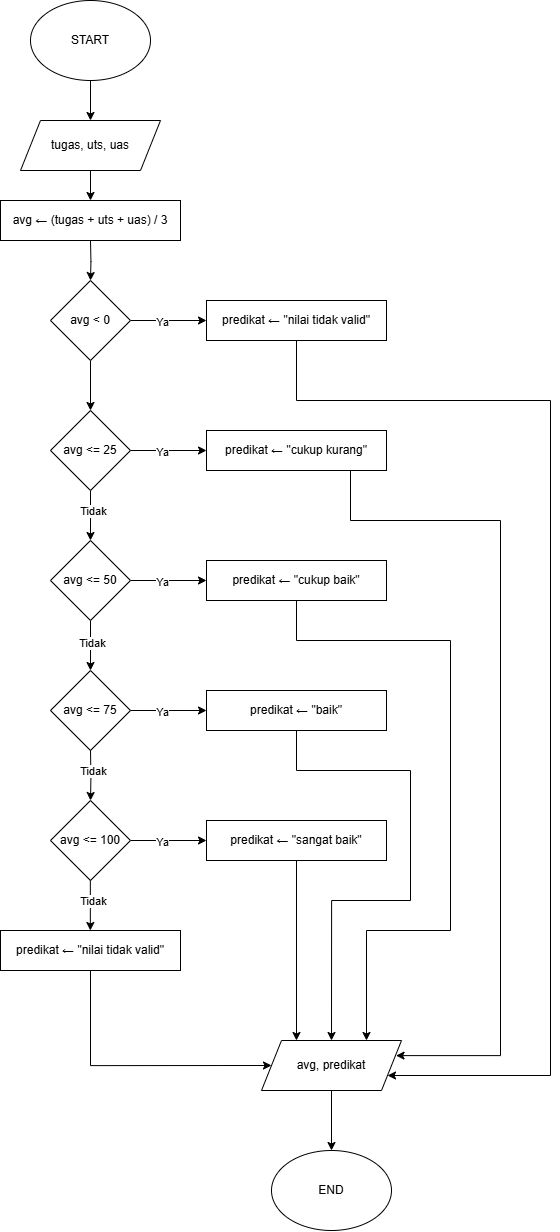

The diagram above was exported from draw.io. Its source (the exported page's mxGraphModel, read from the mxfile embedded in the PNG):
<mxGraphModel dx="1124" dy="1056" grid="1" gridSize="10" guides="1" tooltips="1" connect="1" arrows="1" fold="1" page="1" pageScale="1" pageWidth="827" pageHeight="1299" background="none" math="0" shadow="0">
  <root>
    <mxCell id="0" />
    <mxCell id="1" parent="0" />
    <mxCell id="4erT3ZUYu_DKqHfcm8yE-7" style="edgeStyle=orthogonalEdgeStyle;rounded=0;orthogonalLoop=1;jettySize=auto;html=1;exitX=0.5;exitY=1;exitDx=0;exitDy=0;entryX=0.5;entryY=0;entryDx=0;entryDy=0;" parent="1" source="4erT3ZUYu_DKqHfcm8yE-1" target="4erT3ZUYu_DKqHfcm8yE-5" edge="1">
      <mxGeometry relative="1" as="geometry" />
    </mxCell>
    <mxCell id="4erT3ZUYu_DKqHfcm8yE-1" value="START" style="ellipse;whiteSpace=wrap;html=1;" parent="1" vertex="1">
      <mxGeometry x="80" y="40" width="120" height="80" as="geometry" />
    </mxCell>
    <mxCell id="4erT3ZUYu_DKqHfcm8yE-9" style="edgeStyle=orthogonalEdgeStyle;rounded=0;orthogonalLoop=1;jettySize=auto;html=1;exitX=0.5;exitY=1;exitDx=0;exitDy=0;entryX=0.5;entryY=0;entryDx=0;entryDy=0;" parent="1" source="4erT3ZUYu_DKqHfcm8yE-5" edge="1">
      <mxGeometry relative="1" as="geometry">
        <mxPoint x="140" y="240" as="targetPoint" />
      </mxGeometry>
    </mxCell>
    <mxCell id="4erT3ZUYu_DKqHfcm8yE-5" value="tugas, uts, uas" style="shape=parallelogram;perimeter=parallelogramPerimeter;whiteSpace=wrap;html=1;fixedSize=1;" parent="1" vertex="1">
      <mxGeometry x="70" y="160" width="140" height="50" as="geometry" />
    </mxCell>
    <mxCell id="4erT3ZUYu_DKqHfcm8yE-13" style="edgeStyle=orthogonalEdgeStyle;rounded=0;orthogonalLoop=1;jettySize=auto;html=1;exitX=0.5;exitY=1;exitDx=0;exitDy=0;entryX=0.5;entryY=0;entryDx=0;entryDy=0;" parent="1" target="4erT3ZUYu_DKqHfcm8yE-12" edge="1">
      <mxGeometry relative="1" as="geometry">
        <mxPoint x="140" y="280" as="sourcePoint" />
      </mxGeometry>
    </mxCell>
    <mxCell id="4erT3ZUYu_DKqHfcm8yE-18" style="edgeStyle=orthogonalEdgeStyle;rounded=0;orthogonalLoop=1;jettySize=auto;html=1;exitX=1;exitY=0.5;exitDx=0;exitDy=0;" parent="1" source="4erT3ZUYu_DKqHfcm8yE-12" target="4erT3ZUYu_DKqHfcm8yE-14" edge="1">
      <mxGeometry relative="1" as="geometry" />
    </mxCell>
    <mxCell id="4erT3ZUYu_DKqHfcm8yE-19" value="Ya" style="edgeLabel;html=1;align=center;verticalAlign=middle;resizable=0;points=[];" parent="4erT3ZUYu_DKqHfcm8yE-18" vertex="1" connectable="0">
      <mxGeometry x="-0.174" y="-1" relative="1" as="geometry">
        <mxPoint as="offset" />
      </mxGeometry>
    </mxCell>
    <mxCell id="8" style="edgeStyle=none;html=1;exitX=0.5;exitY=1;exitDx=0;exitDy=0;entryX=0.5;entryY=0;entryDx=0;entryDy=0;" edge="1" parent="1" source="4erT3ZUYu_DKqHfcm8yE-12" target="6">
      <mxGeometry relative="1" as="geometry" />
    </mxCell>
    <mxCell id="4erT3ZUYu_DKqHfcm8yE-12" value="avg &amp;lt; 0" style="rhombus;whiteSpace=wrap;html=1;" parent="1" vertex="1">
      <mxGeometry x="100" y="320" width="80" height="80" as="geometry" />
    </mxCell>
    <mxCell id="4erT3ZUYu_DKqHfcm8yE-98" style="edgeStyle=orthogonalEdgeStyle;rounded=0;orthogonalLoop=1;jettySize=auto;html=1;exitX=0.5;exitY=1;exitDx=0;exitDy=0;entryX=1;entryY=0.25;entryDx=0;entryDy=0;" parent="1" target="4erT3ZUYu_DKqHfcm8yE-66" edge="1">
      <mxGeometry relative="1" as="geometry">
        <Array as="points">
          <mxPoint x="400" y="560" />
          <mxPoint x="550" y="560" />
          <mxPoint x="550" y="1095" />
          <mxPoint x="446" y="1095" />
        </Array>
        <mxPoint x="400" y="500" as="sourcePoint" />
        <mxPoint x="495" y="1095" as="targetPoint" />
      </mxGeometry>
    </mxCell>
    <mxCell id="9" style="edgeStyle=none;html=1;exitX=0.5;exitY=1;exitDx=0;exitDy=0;entryX=1;entryY=0.75;entryDx=0;entryDy=0;rounded=0;curved=0;" edge="1" parent="1" source="4erT3ZUYu_DKqHfcm8yE-14" target="4erT3ZUYu_DKqHfcm8yE-66">
      <mxGeometry relative="1" as="geometry">
        <mxPoint x="470" y="1130" as="targetPoint" />
        <Array as="points">
          <mxPoint x="346" y="440" />
          <mxPoint x="600" y="440" />
          <mxPoint x="600" y="1115" />
        </Array>
      </mxGeometry>
    </mxCell>
    <mxCell id="4erT3ZUYu_DKqHfcm8yE-14" value="predikat ←&amp;nbsp;&quot;nilai tidak valid&quot;" style="rounded=0;whiteSpace=wrap;html=1;" parent="1" vertex="1">
      <mxGeometry x="256" y="340" width="180" height="40" as="geometry" />
    </mxCell>
    <mxCell id="4erT3ZUYu_DKqHfcm8yE-20" style="edgeStyle=orthogonalEdgeStyle;rounded=0;orthogonalLoop=1;jettySize=auto;html=1;exitX=1;exitY=0.5;exitDx=0;exitDy=0;" parent="1" source="4erT3ZUYu_DKqHfcm8yE-22" target="4erT3ZUYu_DKqHfcm8yE-23" edge="1">
      <mxGeometry relative="1" as="geometry" />
    </mxCell>
    <mxCell id="4erT3ZUYu_DKqHfcm8yE-21" value="Ya" style="edgeLabel;html=1;align=center;verticalAlign=middle;resizable=0;points=[];" parent="4erT3ZUYu_DKqHfcm8yE-20" vertex="1" connectable="0">
      <mxGeometry x="-0.174" y="-1" relative="1" as="geometry">
        <mxPoint as="offset" />
      </mxGeometry>
    </mxCell>
    <mxCell id="4erT3ZUYu_DKqHfcm8yE-49" style="edgeStyle=orthogonalEdgeStyle;rounded=0;orthogonalLoop=1;jettySize=auto;html=1;exitX=0.5;exitY=1;exitDx=0;exitDy=0;entryX=0.5;entryY=0;entryDx=0;entryDy=0;" parent="1" source="4erT3ZUYu_DKqHfcm8yE-22" target="4erT3ZUYu_DKqHfcm8yE-47" edge="1">
      <mxGeometry relative="1" as="geometry" />
    </mxCell>
    <mxCell id="4erT3ZUYu_DKqHfcm8yE-51" value="Tidak" style="edgeLabel;html=1;align=center;verticalAlign=middle;resizable=0;points=[];" parent="4erT3ZUYu_DKqHfcm8yE-49" vertex="1" connectable="0">
      <mxGeometry x="-0.08" y="1" relative="1" as="geometry">
        <mxPoint as="offset" />
      </mxGeometry>
    </mxCell>
    <mxCell id="4erT3ZUYu_DKqHfcm8yE-22" value="avg &amp;lt;= 50" style="rhombus;whiteSpace=wrap;html=1;" parent="1" vertex="1">
      <mxGeometry x="100" y="580" width="80" height="80" as="geometry" />
    </mxCell>
    <mxCell id="4erT3ZUYu_DKqHfcm8yE-97" style="edgeStyle=orthogonalEdgeStyle;rounded=0;orthogonalLoop=1;jettySize=auto;html=1;exitX=0.5;exitY=1;exitDx=0;exitDy=0;entryX=0.75;entryY=0;entryDx=0;entryDy=0;" parent="1" source="4erT3ZUYu_DKqHfcm8yE-23" target="4erT3ZUYu_DKqHfcm8yE-66" edge="1">
      <mxGeometry relative="1" as="geometry">
        <Array as="points">
          <mxPoint x="346" y="680" />
          <mxPoint x="500" y="680" />
          <mxPoint x="500" y="970" />
          <mxPoint x="416" y="970" />
        </Array>
      </mxGeometry>
    </mxCell>
    <mxCell id="4erT3ZUYu_DKqHfcm8yE-23" value="predikat ←&amp;nbsp;&quot;cukup baik&quot;" style="rounded=0;whiteSpace=wrap;html=1;" parent="1" vertex="1">
      <mxGeometry x="256" y="600" width="180" height="40" as="geometry" />
    </mxCell>
    <mxCell id="4erT3ZUYu_DKqHfcm8yE-45" style="edgeStyle=orthogonalEdgeStyle;rounded=0;orthogonalLoop=1;jettySize=auto;html=1;exitX=1;exitY=0.5;exitDx=0;exitDy=0;" parent="1" source="4erT3ZUYu_DKqHfcm8yE-47" target="4erT3ZUYu_DKqHfcm8yE-48" edge="1">
      <mxGeometry relative="1" as="geometry" />
    </mxCell>
    <mxCell id="4erT3ZUYu_DKqHfcm8yE-46" value="Ya" style="edgeLabel;html=1;align=center;verticalAlign=middle;resizable=0;points=[];" parent="4erT3ZUYu_DKqHfcm8yE-45" vertex="1" connectable="0">
      <mxGeometry x="-0.174" y="-1" relative="1" as="geometry">
        <mxPoint as="offset" />
      </mxGeometry>
    </mxCell>
    <mxCell id="4erT3ZUYu_DKqHfcm8yE-47" value="avg &amp;lt;= 75" style="rhombus;whiteSpace=wrap;html=1;" parent="1" vertex="1">
      <mxGeometry x="100" y="710" width="80" height="80" as="geometry" />
    </mxCell>
    <mxCell id="4erT3ZUYu_DKqHfcm8yE-94" style="edgeStyle=orthogonalEdgeStyle;rounded=0;orthogonalLoop=1;jettySize=auto;html=1;exitX=0.5;exitY=1;exitDx=0;exitDy=0;entryX=0.5;entryY=0;entryDx=0;entryDy=0;" parent="1" source="4erT3ZUYu_DKqHfcm8yE-48" target="4erT3ZUYu_DKqHfcm8yE-66" edge="1">
      <mxGeometry relative="1" as="geometry">
        <Array as="points">
          <mxPoint x="346" y="810" />
          <mxPoint x="460" y="810" />
          <mxPoint x="460" y="940" />
          <mxPoint x="381" y="940" />
        </Array>
      </mxGeometry>
    </mxCell>
    <mxCell id="4erT3ZUYu_DKqHfcm8yE-48" value="predikat ←&amp;nbsp;&quot;baik&quot;" style="rounded=0;whiteSpace=wrap;html=1;" parent="1" vertex="1">
      <mxGeometry x="256" y="730" width="180" height="40" as="geometry" />
    </mxCell>
    <mxCell id="4erT3ZUYu_DKqHfcm8yE-52" style="edgeStyle=orthogonalEdgeStyle;rounded=0;orthogonalLoop=1;jettySize=auto;html=1;exitX=0.5;exitY=1;exitDx=0;exitDy=0;entryX=0.5;entryY=0;entryDx=0;entryDy=0;" parent="1" target="4erT3ZUYu_DKqHfcm8yE-56" edge="1">
      <mxGeometry relative="1" as="geometry">
        <mxPoint x="140" y="790" as="sourcePoint" />
      </mxGeometry>
    </mxCell>
    <mxCell id="4erT3ZUYu_DKqHfcm8yE-53" value="Tidak" style="edgeLabel;html=1;align=center;verticalAlign=middle;resizable=0;points=[];" parent="4erT3ZUYu_DKqHfcm8yE-52" vertex="1" connectable="0">
      <mxGeometry x="-0.2076" y="2" relative="1" as="geometry">
        <mxPoint as="offset" />
      </mxGeometry>
    </mxCell>
    <mxCell id="4erT3ZUYu_DKqHfcm8yE-54" style="edgeStyle=orthogonalEdgeStyle;rounded=0;orthogonalLoop=1;jettySize=auto;html=1;exitX=1;exitY=0.5;exitDx=0;exitDy=0;" parent="1" source="4erT3ZUYu_DKqHfcm8yE-56" target="4erT3ZUYu_DKqHfcm8yE-57" edge="1">
      <mxGeometry relative="1" as="geometry" />
    </mxCell>
    <mxCell id="4erT3ZUYu_DKqHfcm8yE-55" value="Ya" style="edgeLabel;html=1;align=center;verticalAlign=middle;resizable=0;points=[];" parent="4erT3ZUYu_DKqHfcm8yE-54" vertex="1" connectable="0">
      <mxGeometry x="-0.174" y="-1" relative="1" as="geometry">
        <mxPoint as="offset" />
      </mxGeometry>
    </mxCell>
    <mxCell id="4erT3ZUYu_DKqHfcm8yE-56" value="avg &amp;lt;= 100" style="rhombus;whiteSpace=wrap;html=1;" parent="1" vertex="1">
      <mxGeometry x="100" y="840" width="80" height="80" as="geometry" />
    </mxCell>
    <mxCell id="4erT3ZUYu_DKqHfcm8yE-93" style="edgeStyle=orthogonalEdgeStyle;rounded=0;orthogonalLoop=1;jettySize=auto;html=1;exitX=0.5;exitY=1;exitDx=0;exitDy=0;entryX=0.25;entryY=0;entryDx=0;entryDy=0;" parent="1" source="4erT3ZUYu_DKqHfcm8yE-57" target="4erT3ZUYu_DKqHfcm8yE-66" edge="1">
      <mxGeometry relative="1" as="geometry" />
    </mxCell>
    <mxCell id="4erT3ZUYu_DKqHfcm8yE-57" value="predikat ←&amp;nbsp;&quot;sangat baik&quot;" style="rounded=0;whiteSpace=wrap;html=1;" parent="1" vertex="1">
      <mxGeometry x="256" y="860" width="180" height="40" as="geometry" />
    </mxCell>
    <mxCell id="4erT3ZUYu_DKqHfcm8yE-63" style="edgeStyle=orthogonalEdgeStyle;rounded=0;orthogonalLoop=1;jettySize=auto;html=1;exitX=0.5;exitY=1;exitDx=0;exitDy=0;entryX=0.5;entryY=0;entryDx=0;entryDy=0;" parent="1" edge="1">
      <mxGeometry relative="1" as="geometry">
        <mxPoint x="139.84" y="920" as="sourcePoint" />
        <mxPoint x="139.84" y="970" as="targetPoint" />
      </mxGeometry>
    </mxCell>
    <mxCell id="4erT3ZUYu_DKqHfcm8yE-64" value="Tidak" style="edgeLabel;html=1;align=center;verticalAlign=middle;resizable=0;points=[];" parent="4erT3ZUYu_DKqHfcm8yE-63" vertex="1" connectable="0">
      <mxGeometry x="-0.2076" y="2" relative="1" as="geometry">
        <mxPoint as="offset" />
      </mxGeometry>
    </mxCell>
    <mxCell id="4erT3ZUYu_DKqHfcm8yE-88" style="edgeStyle=orthogonalEdgeStyle;rounded=0;orthogonalLoop=1;jettySize=auto;html=1;exitX=0.5;exitY=1;exitDx=0;exitDy=0;entryX=0;entryY=0.5;entryDx=0;entryDy=0;" parent="1" source="4erT3ZUYu_DKqHfcm8yE-65" target="4erT3ZUYu_DKqHfcm8yE-66" edge="1">
      <mxGeometry relative="1" as="geometry">
        <Array as="points">
          <mxPoint x="140" y="1105" />
        </Array>
      </mxGeometry>
    </mxCell>
    <mxCell id="4erT3ZUYu_DKqHfcm8yE-65" value="predikat ←&amp;nbsp;&quot;nilai tidak valid&quot;" style="rounded=0;whiteSpace=wrap;html=1;" parent="1" vertex="1">
      <mxGeometry x="50" y="970" width="180" height="40" as="geometry" />
    </mxCell>
    <mxCell id="4erT3ZUYu_DKqHfcm8yE-100" style="edgeStyle=orthogonalEdgeStyle;rounded=0;orthogonalLoop=1;jettySize=auto;html=1;exitX=0.5;exitY=1;exitDx=0;exitDy=0;entryX=0.5;entryY=0;entryDx=0;entryDy=0;" parent="1" source="4erT3ZUYu_DKqHfcm8yE-66" target="4erT3ZUYu_DKqHfcm8yE-99" edge="1">
      <mxGeometry relative="1" as="geometry" />
    </mxCell>
    <mxCell id="4erT3ZUYu_DKqHfcm8yE-66" value="avg, predikat" style="shape=parallelogram;perimeter=parallelogramPerimeter;whiteSpace=wrap;html=1;fixedSize=1;" parent="1" vertex="1">
      <mxGeometry x="311" y="1080" width="140" height="50" as="geometry" />
    </mxCell>
    <mxCell id="4erT3ZUYu_DKqHfcm8yE-99" value="END" style="ellipse;whiteSpace=wrap;html=1;" parent="1" vertex="1">
      <mxGeometry x="321" y="1190" width="120" height="80" as="geometry" />
    </mxCell>
    <mxCell id="4erT3ZUYu_DKqHfcm8yE-101" value="avg ←&amp;nbsp;(tugas + uts + uas) / 3" style="rounded=0;whiteSpace=wrap;html=1;" parent="1" vertex="1">
      <mxGeometry x="50" y="240" width="180" height="40" as="geometry" />
    </mxCell>
    <mxCell id="2" style="edgeStyle=orthogonalEdgeStyle;rounded=0;orthogonalLoop=1;jettySize=auto;html=1;exitX=1;exitY=0.5;exitDx=0;exitDy=0;" edge="1" parent="1" source="6" target="7">
      <mxGeometry relative="1" as="geometry" />
    </mxCell>
    <mxCell id="3" value="Ya" style="edgeLabel;html=1;align=center;verticalAlign=middle;resizable=0;points=[];" vertex="1" connectable="0" parent="2">
      <mxGeometry x="-0.174" y="-1" relative="1" as="geometry">
        <mxPoint as="offset" />
      </mxGeometry>
    </mxCell>
    <mxCell id="4" style="edgeStyle=orthogonalEdgeStyle;rounded=0;orthogonalLoop=1;jettySize=auto;html=1;exitX=0.5;exitY=1;exitDx=0;exitDy=0;entryX=0.5;entryY=0;entryDx=0;entryDy=0;" edge="1" parent="1" source="6">
      <mxGeometry relative="1" as="geometry">
        <mxPoint x="140" y="580" as="targetPoint" />
      </mxGeometry>
    </mxCell>
    <mxCell id="5" value="Tidak" style="edgeLabel;html=1;align=center;verticalAlign=middle;resizable=0;points=[];" vertex="1" connectable="0" parent="4">
      <mxGeometry x="-0.2076" y="2" relative="1" as="geometry">
        <mxPoint as="offset" />
      </mxGeometry>
    </mxCell>
    <mxCell id="6" value="avg &amp;lt;= 25" style="rhombus;whiteSpace=wrap;html=1;" vertex="1" parent="1">
      <mxGeometry x="100" y="450" width="80" height="80" as="geometry" />
    </mxCell>
    <mxCell id="7" value="predikat ←&amp;nbsp;&quot;cukup kurang&quot;" style="rounded=0;whiteSpace=wrap;html=1;" vertex="1" parent="1">
      <mxGeometry x="256" y="470" width="180" height="40" as="geometry" />
    </mxCell>
  </root>
</mxGraphModel>